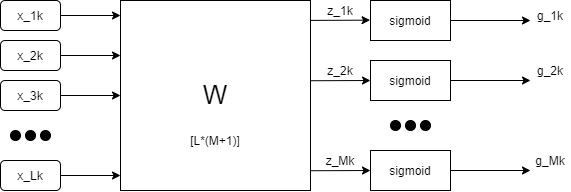

The diagram above was exported from draw.io. Its source (the exported page's mxGraphModel, read from the mxfile embedded in the PNG):
<mxGraphModel dx="716" dy="406" grid="1" gridSize="10" guides="1" tooltips="1" connect="1" arrows="1" fold="1" page="1" pageScale="1" pageWidth="827" pageHeight="1169" math="0" shadow="0">
  <root>
    <mxCell id="WIyWlLk6GJQsqaUBKTNV-0" />
    <mxCell id="WIyWlLk6GJQsqaUBKTNV-1" parent="WIyWlLk6GJQsqaUBKTNV-0" />
    <mxCell id="i-HFzD6CeLroS1NsyqML-13" value="" style="edgeStyle=orthogonalEdgeStyle;rounded=0;orthogonalLoop=1;jettySize=auto;html=1;" edge="1" parent="WIyWlLk6GJQsqaUBKTNV-1" source="WIyWlLk6GJQsqaUBKTNV-3" target="i-HFzD6CeLroS1NsyqML-12">
      <mxGeometry relative="1" as="geometry" />
    </mxCell>
    <mxCell id="WIyWlLk6GJQsqaUBKTNV-3" value="x_1k" style="rounded=1;whiteSpace=wrap;html=1;fontSize=12;glass=0;strokeWidth=1;shadow=0;" parent="WIyWlLk6GJQsqaUBKTNV-1" vertex="1">
      <mxGeometry x="190" y="110" width="60" height="30" as="geometry" />
    </mxCell>
    <mxCell id="i-HFzD6CeLroS1NsyqML-12" value="x_1k" style="rounded=1;whiteSpace=wrap;html=1;fontSize=12;glass=0;strokeWidth=1;shadow=0;" vertex="1" parent="WIyWlLk6GJQsqaUBKTNV-1">
      <mxGeometry x="310" y="110" width="60" height="30" as="geometry" />
    </mxCell>
    <mxCell id="i-HFzD6CeLroS1NsyqML-16" value="" style="edgeStyle=orthogonalEdgeStyle;rounded=0;orthogonalLoop=1;jettySize=auto;html=1;" edge="1" parent="WIyWlLk6GJQsqaUBKTNV-1" source="i-HFzD6CeLroS1NsyqML-0" target="i-HFzD6CeLroS1NsyqML-15">
      <mxGeometry relative="1" as="geometry" />
    </mxCell>
    <mxCell id="i-HFzD6CeLroS1NsyqML-0" value="x_2k" style="rounded=1;whiteSpace=wrap;html=1;fontSize=12;glass=0;strokeWidth=1;shadow=0;" vertex="1" parent="WIyWlLk6GJQsqaUBKTNV-1">
      <mxGeometry x="190" y="150" width="60" height="30" as="geometry" />
    </mxCell>
    <mxCell id="i-HFzD6CeLroS1NsyqML-15" value="x_2k" style="rounded=1;whiteSpace=wrap;html=1;fontSize=12;glass=0;strokeWidth=1;shadow=0;" vertex="1" parent="WIyWlLk6GJQsqaUBKTNV-1">
      <mxGeometry x="310" y="150" width="60" height="30" as="geometry" />
    </mxCell>
    <mxCell id="i-HFzD6CeLroS1NsyqML-18" value="" style="edgeStyle=orthogonalEdgeStyle;rounded=0;orthogonalLoop=1;jettySize=auto;html=1;" edge="1" parent="WIyWlLk6GJQsqaUBKTNV-1" source="i-HFzD6CeLroS1NsyqML-1" target="i-HFzD6CeLroS1NsyqML-17">
      <mxGeometry relative="1" as="geometry" />
    </mxCell>
    <mxCell id="i-HFzD6CeLroS1NsyqML-1" value="x_3k" style="rounded=1;whiteSpace=wrap;html=1;fontSize=12;glass=0;strokeWidth=1;shadow=0;" vertex="1" parent="WIyWlLk6GJQsqaUBKTNV-1">
      <mxGeometry x="190" y="190" width="60" height="30" as="geometry" />
    </mxCell>
    <mxCell id="i-HFzD6CeLroS1NsyqML-17" value="x_3k" style="rounded=1;whiteSpace=wrap;html=1;fontSize=12;glass=0;strokeWidth=1;shadow=0;" vertex="1" parent="WIyWlLk6GJQsqaUBKTNV-1">
      <mxGeometry x="310" y="190" width="60" height="30" as="geometry" />
    </mxCell>
    <mxCell id="i-HFzD6CeLroS1NsyqML-20" value="" style="edgeStyle=orthogonalEdgeStyle;rounded=0;orthogonalLoop=1;jettySize=auto;html=1;" edge="1" parent="WIyWlLk6GJQsqaUBKTNV-1" source="i-HFzD6CeLroS1NsyqML-2" target="i-HFzD6CeLroS1NsyqML-19">
      <mxGeometry relative="1" as="geometry" />
    </mxCell>
    <mxCell id="i-HFzD6CeLroS1NsyqML-2" value="x_Lk" style="rounded=1;whiteSpace=wrap;html=1;fontSize=12;glass=0;strokeWidth=1;shadow=0;" vertex="1" parent="WIyWlLk6GJQsqaUBKTNV-1">
      <mxGeometry x="190" y="270" width="60" height="30" as="geometry" />
    </mxCell>
    <mxCell id="i-HFzD6CeLroS1NsyqML-19" value="x_nk" style="rounded=1;whiteSpace=wrap;html=1;fontSize=12;glass=0;strokeWidth=1;shadow=0;" vertex="1" parent="WIyWlLk6GJQsqaUBKTNV-1">
      <mxGeometry x="310" y="270" width="60" height="30" as="geometry" />
    </mxCell>
    <mxCell id="i-HFzD6CeLroS1NsyqML-4" value="" style="ellipse;whiteSpace=wrap;html=1;aspect=fixed;fillColor=#000000;" vertex="1" parent="WIyWlLk6GJQsqaUBKTNV-1">
      <mxGeometry x="215" y="240" width="10" height="10" as="geometry" />
    </mxCell>
    <mxCell id="i-HFzD6CeLroS1NsyqML-5" value="" style="ellipse;whiteSpace=wrap;html=1;aspect=fixed;fillColor=#000000;" vertex="1" parent="WIyWlLk6GJQsqaUBKTNV-1">
      <mxGeometry x="230" y="240" width="10" height="10" as="geometry" />
    </mxCell>
    <mxCell id="i-HFzD6CeLroS1NsyqML-8" value="" style="ellipse;whiteSpace=wrap;html=1;aspect=fixed;fillColor=#000000;" vertex="1" parent="WIyWlLk6GJQsqaUBKTNV-1">
      <mxGeometry x="200" y="240" width="10" height="10" as="geometry" />
    </mxCell>
    <mxCell id="i-HFzD6CeLroS1NsyqML-9" value="&lt;font style=&quot;font-size: 26px&quot;&gt;W&lt;/font&gt;" style="whiteSpace=wrap;html=1;aspect=fixed;fillColor=#FFFFFF;" vertex="1" parent="WIyWlLk6GJQsqaUBKTNV-1">
      <mxGeometry x="310" y="110" width="190" height="190" as="geometry" />
    </mxCell>
    <mxCell id="i-HFzD6CeLroS1NsyqML-37" value="" style="edgeStyle=orthogonalEdgeStyle;rounded=0;orthogonalLoop=1;jettySize=auto;html=1;" edge="1" parent="WIyWlLk6GJQsqaUBKTNV-1" source="i-HFzD6CeLroS1NsyqML-21">
      <mxGeometry relative="1" as="geometry">
        <mxPoint x="720" y="130" as="targetPoint" />
      </mxGeometry>
    </mxCell>
    <mxCell id="i-HFzD6CeLroS1NsyqML-21" value="sigmoid" style="rounded=0;whiteSpace=wrap;html=1;fillColor=#FFFFFF;" vertex="1" parent="WIyWlLk6GJQsqaUBKTNV-1">
      <mxGeometry x="560" y="110" width="80" height="40" as="geometry" />
    </mxCell>
    <mxCell id="i-HFzD6CeLroS1NsyqML-35" value="" style="edgeStyle=orthogonalEdgeStyle;rounded=0;orthogonalLoop=1;jettySize=auto;html=1;" edge="1" parent="WIyWlLk6GJQsqaUBKTNV-1" source="i-HFzD6CeLroS1NsyqML-22">
      <mxGeometry relative="1" as="geometry">
        <mxPoint x="720" y="190" as="targetPoint" />
      </mxGeometry>
    </mxCell>
    <mxCell id="i-HFzD6CeLroS1NsyqML-22" value="sigmoid" style="rounded=0;whiteSpace=wrap;html=1;fillColor=#FFFFFF;" vertex="1" parent="WIyWlLk6GJQsqaUBKTNV-1">
      <mxGeometry x="560" y="170" width="80" height="40" as="geometry" />
    </mxCell>
    <mxCell id="i-HFzD6CeLroS1NsyqML-33" value="" style="edgeStyle=orthogonalEdgeStyle;rounded=0;orthogonalLoop=1;jettySize=auto;html=1;" edge="1" parent="WIyWlLk6GJQsqaUBKTNV-1" source="i-HFzD6CeLroS1NsyqML-23">
      <mxGeometry relative="1" as="geometry">
        <mxPoint x="720" y="280" as="targetPoint" />
      </mxGeometry>
    </mxCell>
    <mxCell id="i-HFzD6CeLroS1NsyqML-23" value="sigmoid" style="rounded=0;whiteSpace=wrap;html=1;fillColor=#FFFFFF;" vertex="1" parent="WIyWlLk6GJQsqaUBKTNV-1">
      <mxGeometry x="560" y="260" width="80" height="40" as="geometry" />
    </mxCell>
    <mxCell id="i-HFzD6CeLroS1NsyqML-24" value="" style="ellipse;whiteSpace=wrap;html=1;aspect=fixed;fillColor=#000000;" vertex="1" parent="WIyWlLk6GJQsqaUBKTNV-1">
      <mxGeometry x="595" y="230" width="10" height="10" as="geometry" />
    </mxCell>
    <mxCell id="i-HFzD6CeLroS1NsyqML-25" value="" style="ellipse;whiteSpace=wrap;html=1;aspect=fixed;fillColor=#000000;" vertex="1" parent="WIyWlLk6GJQsqaUBKTNV-1">
      <mxGeometry x="610" y="230" width="10" height="10" as="geometry" />
    </mxCell>
    <mxCell id="i-HFzD6CeLroS1NsyqML-26" value="" style="ellipse;whiteSpace=wrap;html=1;aspect=fixed;fillColor=#000000;" vertex="1" parent="WIyWlLk6GJQsqaUBKTNV-1">
      <mxGeometry x="580" y="230" width="10" height="10" as="geometry" />
    </mxCell>
    <mxCell id="i-HFzD6CeLroS1NsyqML-28" value="" style="endArrow=classic;html=1;exitX=1.002;exitY=0.896;exitDx=0;exitDy=0;exitPerimeter=0;entryX=0;entryY=0.5;entryDx=0;entryDy=0;" edge="1" parent="WIyWlLk6GJQsqaUBKTNV-1" source="i-HFzD6CeLroS1NsyqML-9" target="i-HFzD6CeLroS1NsyqML-23">
      <mxGeometry width="50" height="50" relative="1" as="geometry">
        <mxPoint x="510" y="340" as="sourcePoint" />
        <mxPoint x="560" y="290" as="targetPoint" />
      </mxGeometry>
    </mxCell>
    <mxCell id="i-HFzD6CeLroS1NsyqML-29" value="" style="endArrow=classic;html=1;exitX=1.002;exitY=0.896;exitDx=0;exitDy=0;exitPerimeter=0;entryX=0;entryY=0.5;entryDx=0;entryDy=0;" edge="1" parent="WIyWlLk6GJQsqaUBKTNV-1">
      <mxGeometry width="50" height="50" relative="1" as="geometry">
        <mxPoint x="500.3800000000001" y="190.24" as="sourcePoint" />
        <mxPoint x="560" y="190" as="targetPoint" />
      </mxGeometry>
    </mxCell>
    <mxCell id="i-HFzD6CeLroS1NsyqML-30" value="" style="endArrow=classic;html=1;exitX=1.002;exitY=0.896;exitDx=0;exitDy=0;exitPerimeter=0;entryX=0;entryY=0.5;entryDx=0;entryDy=0;" edge="1" parent="WIyWlLk6GJQsqaUBKTNV-1">
      <mxGeometry width="50" height="50" relative="1" as="geometry">
        <mxPoint x="500.0000000000001" y="129.9" as="sourcePoint" />
        <mxPoint x="559.62" y="129.66" as="targetPoint" />
      </mxGeometry>
    </mxCell>
    <mxCell id="i-HFzD6CeLroS1NsyqML-38" value="g_1k&lt;br&gt;" style="text;html=1;strokeColor=none;fillColor=none;align=center;verticalAlign=middle;whiteSpace=wrap;rounded=0;" vertex="1" parent="WIyWlLk6GJQsqaUBKTNV-1">
      <mxGeometry x="720" y="115" width="40" height="20" as="geometry" />
    </mxCell>
    <mxCell id="i-HFzD6CeLroS1NsyqML-39" value="g_2k" style="text;html=1;strokeColor=none;fillColor=none;align=center;verticalAlign=middle;whiteSpace=wrap;rounded=0;" vertex="1" parent="WIyWlLk6GJQsqaUBKTNV-1">
      <mxGeometry x="720" y="170" width="40" height="20" as="geometry" />
    </mxCell>
    <mxCell id="i-HFzD6CeLroS1NsyqML-40" value="g_Mk" style="text;html=1;strokeColor=none;fillColor=none;align=center;verticalAlign=middle;whiteSpace=wrap;rounded=0;" vertex="1" parent="WIyWlLk6GJQsqaUBKTNV-1">
      <mxGeometry x="720" y="260" width="40" height="20" as="geometry" />
    </mxCell>
    <mxCell id="i-HFzD6CeLroS1NsyqML-41" value="z_Mk" style="text;html=1;strokeColor=none;fillColor=none;align=center;verticalAlign=middle;whiteSpace=wrap;rounded=0;" vertex="1" parent="WIyWlLk6GJQsqaUBKTNV-1">
      <mxGeometry x="510" y="260" width="40" height="20" as="geometry" />
    </mxCell>
    <mxCell id="i-HFzD6CeLroS1NsyqML-42" value="z_2k" style="text;html=1;strokeColor=none;fillColor=none;align=center;verticalAlign=middle;whiteSpace=wrap;rounded=0;" vertex="1" parent="WIyWlLk6GJQsqaUBKTNV-1">
      <mxGeometry x="510" y="170" width="40" height="20" as="geometry" />
    </mxCell>
    <mxCell id="i-HFzD6CeLroS1NsyqML-43" value="z_1k" style="text;html=1;strokeColor=none;fillColor=none;align=center;verticalAlign=middle;whiteSpace=wrap;rounded=0;" vertex="1" parent="WIyWlLk6GJQsqaUBKTNV-1">
      <mxGeometry x="510" y="110" width="40" height="20" as="geometry" />
    </mxCell>
    <mxCell id="i-HFzD6CeLroS1NsyqML-44" value="[L*(M+1)]" style="text;html=1;strokeColor=none;fillColor=none;align=center;verticalAlign=middle;whiteSpace=wrap;rounded=0;" vertex="1" parent="WIyWlLk6GJQsqaUBKTNV-1">
      <mxGeometry x="370" y="240" width="70" height="20" as="geometry" />
    </mxCell>
  </root>
</mxGraphModel>